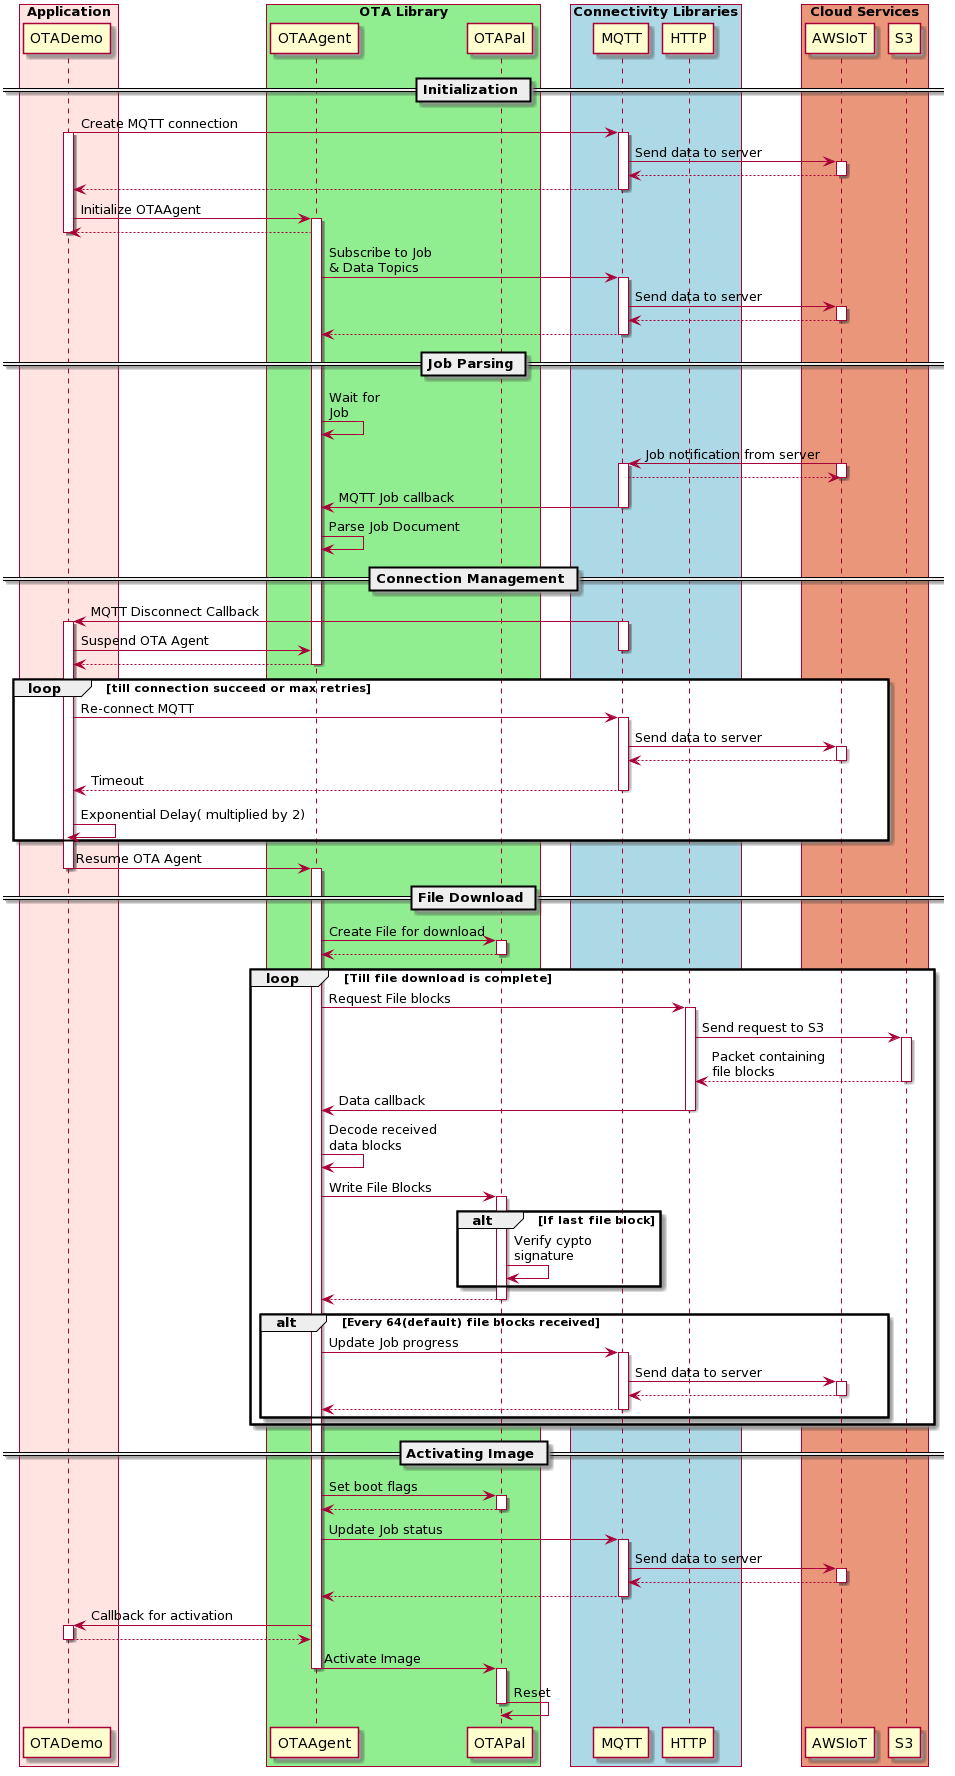

The diagram above was rendered by PlantUML. Its source (embedded in the PNG):
@startuml
box "Application" #Mistyrose
participant OTADemo
end box
box "OTA Library" #LightGreen
participant OTAAgent
participant OTAPal
end box
box "Connectivity Libraries" #LightBlue
participant MQTT
participant HTTP
end box
box "Cloud Services" #Darksalmon
participant AWSIoT
participant S3
end box
== Initialization ==
OTADemo -> MQTT : Create MQTT connection
activate OTADemo
activate MQTT
MQTT -> AWSIoT : Send data to server
activate AWSIoT
MQTT <-- AWSIoT
deactivate AWSIoT
OTADemo <-- MQTT
deactivate MQTT

OTADemo -> OTAAgent :Initialize OTAAgent
activate OTAAgent
OTADemo <-- OTAAgent
deactivate OTADemo

OTAAgent -> MQTT : Subscribe to Job\n& Data Topics
activate MQTT
MQTT -> AWSIoT : Send data to server
activate AWSIoT
MQTT <-- AWSIoT
deactivate AWSIoT
OTAAgent <-- MQTT
deactivate MQTT


== Job Parsing ==
OTAAgent -> OTAAgent : Wait for \nJob

MQTT <- AWSIoT : Job notification from server
activate AWSIoT
activate MQTT
MQTT --> AWSIoT
deactivate AWSIoT

MQTT -> OTAAgent : MQTT Job callback
deactivate MQTT

OTAAgent -> OTAAgent : Parse Job Document

== Connection Management ==

MQTT -> OTADemo : MQTT Disconnect Callback
activate MQTT
activate OTADemo
OTADemo -> OTAAgent : Suspend OTA Agent
deactivate MQTT
OTAAgent --> OTADemo
deactivate OTAAgent

loop till connection succeed or max retries

OTADemo -> MQTT : Re-connect MQTT
activate MQTT
MQTT -> AWSIoT : Send data to server
activate AWSIoT
MQTT <-- AWSIoT
deactivate AWSIoT
OTADemo <-- MQTT : Timeout
deactivate MQTT

OTADemo -> OTADemo : Exponential Delay( multiplied by 2)
deactivate MQTT
end
OTADemo -> OTAAgent : Resume OTA Agent
deactivate OTADemo
activate OTAAgent

== File Download ==

OTAAgent -> OTAPal : Create File for download
activate OTAPal
OTAAgent <-- OTAPal
deactivate OTAPal
loop Till file download is complete
OTAAgent -> HTTP : Request File blocks
activate HTTP
HTTP -> S3 : Send request to S3
activate S3
HTTP <-- S3 :  Packet containing\nfile blocks 
deactivate S3
HTTP -> OTAAgent : Data callback
deactivate HTTP
OTAAgent -> OTAAgent : Decode received \ndata blocks
OTAAgent -> OTAPal : Write File Blocks
activate OTAPal

alt If last file block
OTAPal -> OTAPal : Verify cypto\nsignature
end
OTAAgent <-- OTAPal 
deactivate OTAPal

alt Every 64(default) file blocks received
OTAAgent -> MQTT : Update Job progress
activate MQTT
MQTT -> AWSIoT : Send data to server
activate AWSIoT
MQTT <-- AWSIoT
deactivate AWSIoT
MQTT --> OTAAgent
deactivate MQTT
end
end

== Activating Image ==
OTAAgent -> OTAPal : Set boot flags
activate OTAPal
OTAAgent <-- OTAPal
deactivate OTAPal
OTAAgent -> MQTT : Update Job status
activate MQTT
MQTT -> AWSIoT : Send data to server
activate AWSIoT
MQTT <-- AWSIoT
deactivate AWSIoT
MQTT --> OTAAgent
deactivate MQTT

OTAAgent -> OTADemo : Callback for activation
activate OTADemo
OTADemo --> OTAAgent
deactivate OTADemo

OTAAgent -> OTAPal : Activate Image
deactivate OTAAgent
activate OTAPal
OTAPal -> OTAPal :Reset 
deactivate OTAPal
@enduml